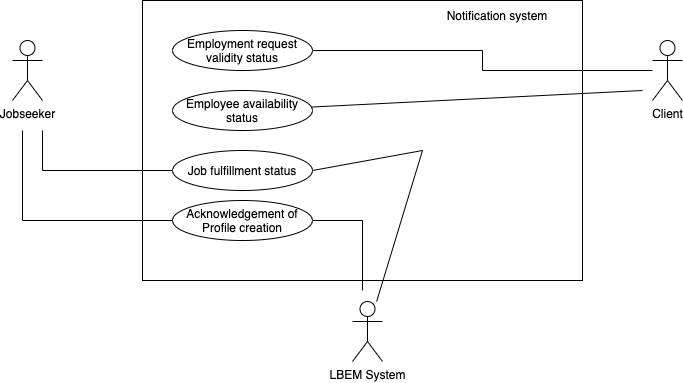

The diagram above was exported from draw.io. Its source (the exported page's mxGraphModel, read from the mxfile embedded in the PNG):
<mxGraphModel dx="1186" dy="589" grid="1" gridSize="10" guides="1" tooltips="1" connect="1" arrows="1" fold="1" page="1" pageScale="1" pageWidth="850" pageHeight="1100" math="0" shadow="0">
  <root>
    <mxCell id="0" />
    <mxCell id="1" parent="0" />
    <mxCell id="Ai_up3FlErO_sXtARNd3-1" value="" style="rounded=0;whiteSpace=wrap;html=1;" parent="1" vertex="1">
      <mxGeometry x="170" y="100" width="440" height="280" as="geometry" />
    </mxCell>
    <mxCell id="Ai_up3FlErO_sXtARNd3-2" value="Notification system" style="text;html=1;strokeColor=none;fillColor=none;align=center;verticalAlign=middle;whiteSpace=wrap;rounded=0;" parent="1" vertex="1">
      <mxGeometry x="460" y="100" width="130" height="30" as="geometry" />
    </mxCell>
    <mxCell id="Ai_up3FlErO_sXtARNd3-18" style="edgeStyle=orthogonalEdgeStyle;rounded=0;orthogonalLoop=1;jettySize=auto;html=1;endArrow=none;endFill=0;" parent="1" source="Ai_up3FlErO_sXtARNd3-3" target="Ai_up3FlErO_sXtARNd3-9" edge="1">
      <mxGeometry relative="1" as="geometry" />
    </mxCell>
    <mxCell id="Ai_up3FlErO_sXtARNd3-3" value="Employment request validity status" style="ellipse;whiteSpace=wrap;html=1;" parent="1" vertex="1">
      <mxGeometry x="200" y="130" width="140" height="40" as="geometry" />
    </mxCell>
    <mxCell id="Ai_up3FlErO_sXtARNd3-4" value="Employee availability status" style="ellipse;whiteSpace=wrap;html=1;" parent="1" vertex="1">
      <mxGeometry x="200" y="190" width="140" height="40" as="geometry" />
    </mxCell>
    <mxCell id="Ai_up3FlErO_sXtARNd3-23" style="edgeStyle=orthogonalEdgeStyle;rounded=0;orthogonalLoop=1;jettySize=auto;html=1;endArrow=none;endFill=0;" parent="1" source="Ai_up3FlErO_sXtARNd3-5" edge="1">
      <mxGeometry relative="1" as="geometry">
        <mxPoint x="70" y="230" as="targetPoint" />
      </mxGeometry>
    </mxCell>
    <mxCell id="Ai_up3FlErO_sXtARNd3-5" value="Job fulfillment status" style="ellipse;whiteSpace=wrap;html=1;" parent="1" vertex="1">
      <mxGeometry x="200" y="250" width="140" height="40" as="geometry" />
    </mxCell>
    <mxCell id="Ai_up3FlErO_sXtARNd3-21" style="edgeStyle=orthogonalEdgeStyle;rounded=0;orthogonalLoop=1;jettySize=auto;html=1;endArrow=none;endFill=0;" parent="1" source="Ai_up3FlErO_sXtARNd3-6" edge="1">
      <mxGeometry relative="1" as="geometry">
        <mxPoint x="50" y="230" as="targetPoint" />
      </mxGeometry>
    </mxCell>
    <mxCell id="Ai_up3FlErO_sXtARNd3-22" style="edgeStyle=orthogonalEdgeStyle;rounded=0;orthogonalLoop=1;jettySize=auto;html=1;endArrow=none;endFill=0;" parent="1" source="Ai_up3FlErO_sXtARNd3-6" edge="1">
      <mxGeometry relative="1" as="geometry">
        <mxPoint x="390" y="390" as="targetPoint" />
      </mxGeometry>
    </mxCell>
    <mxCell id="Ai_up3FlErO_sXtARNd3-6" value="Acknowledgement of Profile creation" style="ellipse;whiteSpace=wrap;html=1;" parent="1" vertex="1">
      <mxGeometry x="200" y="300" width="140" height="40" as="geometry" />
    </mxCell>
    <mxCell id="Ai_up3FlErO_sXtARNd3-7" value="Jobseeker" style="shape=umlActor;verticalLabelPosition=bottom;verticalAlign=top;html=1;outlineConnect=0;" parent="1" vertex="1">
      <mxGeometry x="40" y="140" width="30" height="60" as="geometry" />
    </mxCell>
    <mxCell id="Ai_up3FlErO_sXtARNd3-8" value="LBEM System" style="shape=umlActor;verticalLabelPosition=bottom;verticalAlign=top;html=1;outlineConnect=0;" parent="1" vertex="1">
      <mxGeometry x="380" y="401" width="30" height="60" as="geometry" />
    </mxCell>
    <mxCell id="Ai_up3FlErO_sXtARNd3-9" value="Client" style="shape=umlActor;verticalLabelPosition=bottom;verticalAlign=top;html=1;outlineConnect=0;" parent="1" vertex="1">
      <mxGeometry x="680" y="140" width="30" height="60" as="geometry" />
    </mxCell>
    <mxCell id="Ai_up3FlErO_sXtARNd3-20" value="" style="endArrow=none;html=1;rounded=0;" parent="1" source="Ai_up3FlErO_sXtARNd3-4" edge="1">
      <mxGeometry width="50" height="50" relative="1" as="geometry">
        <mxPoint x="380" y="270" as="sourcePoint" />
        <mxPoint x="670" y="190" as="targetPoint" />
      </mxGeometry>
    </mxCell>
    <mxCell id="Ai_up3FlErO_sXtARNd3-26" value="" style="endArrow=none;html=1;rounded=0;exitX=1;exitY=0.5;exitDx=0;exitDy=0;" parent="1" source="Ai_up3FlErO_sXtARNd3-5" target="Ai_up3FlErO_sXtARNd3-8" edge="1">
      <mxGeometry width="50" height="50" relative="1" as="geometry">
        <mxPoint x="380" y="270" as="sourcePoint" />
        <mxPoint x="430" y="220" as="targetPoint" />
        <Array as="points">
          <mxPoint x="450" y="250" />
        </Array>
      </mxGeometry>
    </mxCell>
  </root>
</mxGraphModel>